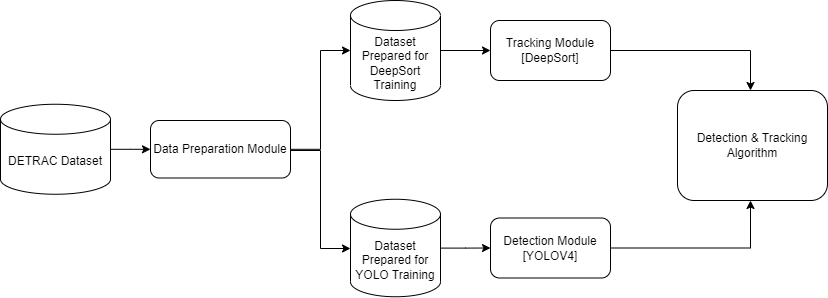

The diagram above was exported from draw.io. Its source (the exported page's mxGraphModel, read from the mxfile embedded in the PNG):
<mxGraphModel dx="1434" dy="796" grid="0" gridSize="10" guides="1" tooltips="1" connect="1" arrows="1" fold="1" page="0" pageScale="1" pageWidth="827" pageHeight="1169" math="0" shadow="0">
  <root>
    <mxCell id="WIyWlLk6GJQsqaUBKTNV-0" />
    <mxCell id="WIyWlLk6GJQsqaUBKTNV-1" parent="WIyWlLk6GJQsqaUBKTNV-0" />
    <mxCell id="WDRtH9HZ86DTKRU2ncoZ-6" style="edgeStyle=orthogonalEdgeStyle;rounded=0;orthogonalLoop=1;jettySize=auto;html=1;entryX=0;entryY=0.5;entryDx=0;entryDy=0;entryPerimeter=0;" edge="1" parent="WIyWlLk6GJQsqaUBKTNV-1" source="WIyWlLk6GJQsqaUBKTNV-3" target="WDRtH9HZ86DTKRU2ncoZ-3">
      <mxGeometry relative="1" as="geometry">
        <Array as="points">
          <mxPoint x="320" y="319" />
          <mxPoint x="320" y="220" />
        </Array>
      </mxGeometry>
    </mxCell>
    <mxCell id="WDRtH9HZ86DTKRU2ncoZ-7" style="edgeStyle=orthogonalEdgeStyle;rounded=0;orthogonalLoop=1;jettySize=auto;html=1;" edge="1" parent="WIyWlLk6GJQsqaUBKTNV-1" source="WIyWlLk6GJQsqaUBKTNV-3" target="WDRtH9HZ86DTKRU2ncoZ-5">
      <mxGeometry relative="1" as="geometry">
        <Array as="points">
          <mxPoint x="320" y="320" />
          <mxPoint x="320" y="418" />
        </Array>
      </mxGeometry>
    </mxCell>
    <mxCell id="WIyWlLk6GJQsqaUBKTNV-3" value="Data Preparation Module" style="rounded=1;whiteSpace=wrap;html=1;fontSize=12;glass=0;strokeWidth=1;shadow=0;" parent="WIyWlLk6GJQsqaUBKTNV-1" vertex="1">
      <mxGeometry x="150" y="290" width="140" height="57.5" as="geometry" />
    </mxCell>
    <mxCell id="WDRtH9HZ86DTKRU2ncoZ-15" value="" style="edgeStyle=orthogonalEdgeStyle;rounded=0;orthogonalLoop=1;jettySize=auto;html=1;" edge="1" parent="WIyWlLk6GJQsqaUBKTNV-1" source="WDRtH9HZ86DTKRU2ncoZ-1" target="WIyWlLk6GJQsqaUBKTNV-3">
      <mxGeometry relative="1" as="geometry" />
    </mxCell>
    <mxCell id="WDRtH9HZ86DTKRU2ncoZ-1" value="DETRAC Dataset" style="shape=cylinder3;whiteSpace=wrap;html=1;boundedLbl=1;backgroundOutline=1;size=15;" vertex="1" parent="WIyWlLk6GJQsqaUBKTNV-1">
      <mxGeometry y="273.75" width="110" height="90" as="geometry" />
    </mxCell>
    <mxCell id="WDRtH9HZ86DTKRU2ncoZ-17" value="" style="edgeStyle=orthogonalEdgeStyle;rounded=0;orthogonalLoop=1;jettySize=auto;html=1;" edge="1" parent="WIyWlLk6GJQsqaUBKTNV-1" source="WDRtH9HZ86DTKRU2ncoZ-3" target="WDRtH9HZ86DTKRU2ncoZ-8">
      <mxGeometry relative="1" as="geometry" />
    </mxCell>
    <mxCell id="WDRtH9HZ86DTKRU2ncoZ-3" value="Dataset Prepared for DeepSort Training" style="shape=cylinder3;whiteSpace=wrap;html=1;boundedLbl=1;backgroundOutline=1;size=15;" vertex="1" parent="WIyWlLk6GJQsqaUBKTNV-1">
      <mxGeometry x="350" y="170" width="90" height="100" as="geometry" />
    </mxCell>
    <mxCell id="WDRtH9HZ86DTKRU2ncoZ-16" value="" style="edgeStyle=orthogonalEdgeStyle;rounded=0;orthogonalLoop=1;jettySize=auto;html=1;" edge="1" parent="WIyWlLk6GJQsqaUBKTNV-1" source="WDRtH9HZ86DTKRU2ncoZ-5" target="WDRtH9HZ86DTKRU2ncoZ-10">
      <mxGeometry relative="1" as="geometry" />
    </mxCell>
    <mxCell id="WDRtH9HZ86DTKRU2ncoZ-5" value="Dataset Prepared for YOLO Training" style="shape=cylinder3;whiteSpace=wrap;html=1;boundedLbl=1;backgroundOutline=1;size=15;" vertex="1" parent="WIyWlLk6GJQsqaUBKTNV-1">
      <mxGeometry x="350" y="368.75" width="90" height="97.5" as="geometry" />
    </mxCell>
    <mxCell id="WDRtH9HZ86DTKRU2ncoZ-13" style="edgeStyle=orthogonalEdgeStyle;rounded=0;orthogonalLoop=1;jettySize=auto;html=1;" edge="1" parent="WIyWlLk6GJQsqaUBKTNV-1" source="WDRtH9HZ86DTKRU2ncoZ-8" target="WDRtH9HZ86DTKRU2ncoZ-11">
      <mxGeometry relative="1" as="geometry">
        <Array as="points">
          <mxPoint x="750" y="220" />
        </Array>
      </mxGeometry>
    </mxCell>
    <mxCell id="WDRtH9HZ86DTKRU2ncoZ-8" value="Tracking Module&lt;br&gt;[DeepSort]" style="rounded=1;whiteSpace=wrap;html=1;" vertex="1" parent="WIyWlLk6GJQsqaUBKTNV-1">
      <mxGeometry x="490" y="190" width="120" height="60" as="geometry" />
    </mxCell>
    <mxCell id="WDRtH9HZ86DTKRU2ncoZ-18" style="edgeStyle=orthogonalEdgeStyle;rounded=0;orthogonalLoop=1;jettySize=auto;html=1;" edge="1" parent="WIyWlLk6GJQsqaUBKTNV-1" source="WDRtH9HZ86DTKRU2ncoZ-10" target="WDRtH9HZ86DTKRU2ncoZ-11">
      <mxGeometry relative="1" as="geometry">
        <Array as="points">
          <mxPoint x="750" y="418" />
        </Array>
      </mxGeometry>
    </mxCell>
    <mxCell id="WDRtH9HZ86DTKRU2ncoZ-10" value="Detection Module&lt;br&gt;[YOLOV4]" style="rounded=1;whiteSpace=wrap;html=1;" vertex="1" parent="WIyWlLk6GJQsqaUBKTNV-1">
      <mxGeometry x="490" y="387.5" width="120" height="60" as="geometry" />
    </mxCell>
    <mxCell id="WDRtH9HZ86DTKRU2ncoZ-11" value="Detection &amp;amp; Tracking Algorithm" style="rounded=1;whiteSpace=wrap;html=1;" vertex="1" parent="WIyWlLk6GJQsqaUBKTNV-1">
      <mxGeometry x="677" y="260" width="150" height="110" as="geometry" />
    </mxCell>
  </root>
</mxGraphModel>